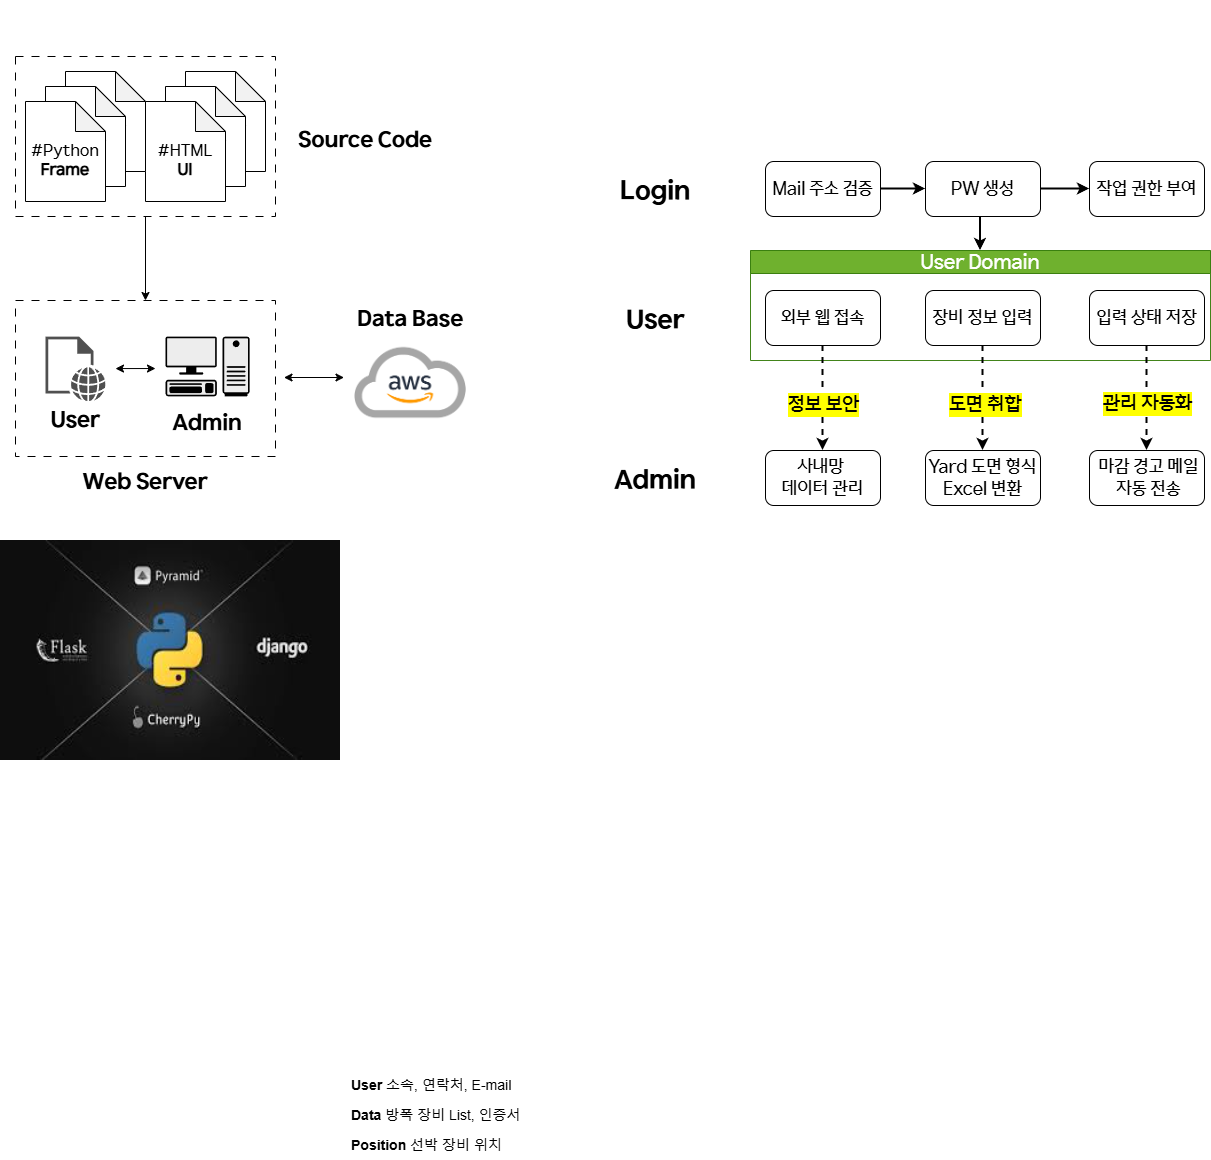

The diagram above was exported from draw.io. Its source (the exported page's mxGraphModel, read from the mxfile embedded in the PNG):
<mxGraphModel dx="2893" dy="2220" grid="1" gridSize="10" guides="1" tooltips="1" connect="1" arrows="1" fold="1" page="1" pageScale="1" pageWidth="827" pageHeight="1169" math="0" shadow="0">
  <root>
    <mxCell id="0" />
    <mxCell id="1" parent="0" />
    <mxCell id="tJ2w9ovYZYxpZvMZS7qf-17" value="&lt;font&gt;&lt;span&gt;User Domain&lt;/span&gt;&lt;/font&gt;" style="swimlane;whiteSpace=wrap;html=1;fillColor=#60a917;strokeColor=#2D7600;fontFamily=HD현대체 Medium;fontStyle=0;fontSize=20;fontColor=#ffffff;opacity=90;" parent="1" vertex="1">
      <mxGeometry x="35" y="130" width="460" height="110" as="geometry" />
    </mxCell>
    <mxCell id="tJ2w9ovYZYxpZvMZS7qf-25" value="&lt;font&gt;장비 정보 입력&lt;/font&gt;" style="whiteSpace=wrap;html=1;rounded=1;fontFamily=HD현대체 Medium;fontSize=18;" parent="tJ2w9ovYZYxpZvMZS7qf-17" vertex="1">
      <mxGeometry x="175" y="40" width="115" height="55" as="geometry" />
    </mxCell>
    <mxCell id="tJ2w9ovYZYxpZvMZS7qf-29" value="&lt;font&gt;입력 상태 저장&lt;/font&gt;" style="whiteSpace=wrap;html=1;rounded=1;fontFamily=HD현대체 Medium;fontSize=18;" parent="tJ2w9ovYZYxpZvMZS7qf-17" vertex="1">
      <mxGeometry x="339" y="40" width="115" height="55" as="geometry" />
    </mxCell>
    <mxCell id="E9hsQxRl4FJ7_HClxVdp-30" value="&lt;font&gt;외부 웹 접속&lt;/font&gt;" style="rounded=1;whiteSpace=wrap;html=1;fontFamily=HD현대체 Medium;fontSize=18;" parent="tJ2w9ovYZYxpZvMZS7qf-17" vertex="1">
      <mxGeometry x="15" y="40" width="115" height="55" as="geometry" />
    </mxCell>
    <mxCell id="E9hsQxRl4FJ7_HClxVdp-39" style="rounded=0;orthogonalLoop=1;jettySize=auto;html=1;entryX=0.5;entryY=0;entryDx=0;entryDy=0;exitX=0.5;exitY=1;exitDx=0;exitDy=0;dashed=1;strokeWidth=2;" parent="1" source="tJ2w9ovYZYxpZvMZS7qf-25" target="tJ2w9ovYZYxpZvMZS7qf-40" edge="1">
      <mxGeometry relative="1" as="geometry">
        <mxPoint x="264.58" y="410" as="targetPoint" />
        <mxPoint x="264.58" y="218" as="sourcePoint" />
      </mxGeometry>
    </mxCell>
    <mxCell id="E9hsQxRl4FJ7_HClxVdp-40" value="&lt;span&gt;&lt;font&gt;도면 취합&lt;/font&gt;&lt;/span&gt;" style="edgeLabel;html=1;align=center;verticalAlign=middle;resizable=0;points=[];labelBackgroundColor=light-dark(#FFFF00,#323200);fontFamily=HD현대체 Medium;fontSize=20;fontStyle=0" parent="E9hsQxRl4FJ7_HClxVdp-39" vertex="1" connectable="0">
      <mxGeometry x="0.0978" y="1" relative="1" as="geometry">
        <mxPoint x="1" as="offset" />
      </mxGeometry>
    </mxCell>
    <mxCell id="edkDDNtD3hpGfq71PkZ--1" value="&lt;font&gt;Mail 주소 검증&lt;/font&gt;" style="rounded=1;whiteSpace=wrap;html=1;fontFamily=HD현대체 Medium;fontSize=18;" parent="1" vertex="1">
      <mxGeometry x="50" y="41" width="115" height="55" as="geometry" />
    </mxCell>
    <mxCell id="l-jCHVFoO6IfpWyF8wH8-57" value="" style="edgeStyle=orthogonalEdgeStyle;rounded=0;orthogonalLoop=1;jettySize=auto;html=1;strokeWidth=2;entryX=0.5;entryY=0;entryDx=0;entryDy=0;exitX=0.374;exitY=0.982;exitDx=0;exitDy=0;exitPerimeter=0;" parent="1" source="edkDDNtD3hpGfq71PkZ--2" target="tJ2w9ovYZYxpZvMZS7qf-17" edge="1">
      <mxGeometry relative="1" as="geometry">
        <mxPoint x="268" y="130" as="targetPoint" />
      </mxGeometry>
    </mxCell>
    <mxCell id="edkDDNtD3hpGfq71PkZ--2" value="&lt;font&gt;PW 생성&lt;/font&gt;" style="whiteSpace=wrap;html=1;rounded=1;fontFamily=HD현대체 Medium;fontSize=18;" parent="1" vertex="1">
      <mxGeometry x="210" y="41" width="115" height="55" as="geometry" />
    </mxCell>
    <mxCell id="edkDDNtD3hpGfq71PkZ--6" value="&lt;span&gt;&lt;font&gt;작업 권한 부여&lt;/font&gt;&lt;/span&gt;" style="whiteSpace=wrap;html=1;rounded=1;fontFamily=HD현대체 Medium;fontSize=18;" parent="1" vertex="1">
      <mxGeometry x="374" y="41" width="115" height="55" as="geometry" />
    </mxCell>
    <mxCell id="edkDDNtD3hpGfq71PkZ--3" value="" style="edgeStyle=orthogonalEdgeStyle;rounded=0;orthogonalLoop=1;jettySize=auto;html=1;strokeWidth=2;" parent="1" source="edkDDNtD3hpGfq71PkZ--1" target="edkDDNtD3hpGfq71PkZ--2" edge="1">
      <mxGeometry relative="1" as="geometry" />
    </mxCell>
    <mxCell id="edkDDNtD3hpGfq71PkZ--7" value="" style="edgeStyle=orthogonalEdgeStyle;rounded=0;orthogonalLoop=1;jettySize=auto;html=1;strokeWidth=2;" parent="1" source="edkDDNtD3hpGfq71PkZ--2" target="edkDDNtD3hpGfq71PkZ--6" edge="1">
      <mxGeometry relative="1" as="geometry" />
    </mxCell>
    <mxCell id="E9hsQxRl4FJ7_HClxVdp-42" style="rounded=0;orthogonalLoop=1;jettySize=auto;html=1;entryX=0.5;entryY=0;entryDx=0;entryDy=0;exitX=0.5;exitY=1;exitDx=0;exitDy=0;dashed=1;strokeWidth=2;" parent="1" source="E9hsQxRl4FJ7_HClxVdp-30" target="E9hsQxRl4FJ7_HClxVdp-35" edge="1">
      <mxGeometry relative="1" as="geometry">
        <mxPoint x="98.64" y="400" as="targetPoint" />
        <mxPoint x="101.35" y="220" as="sourcePoint" />
      </mxGeometry>
    </mxCell>
    <mxCell id="E9hsQxRl4FJ7_HClxVdp-43" value="&lt;span&gt;&lt;font&gt;정보 보안&lt;/font&gt;&lt;/span&gt;" style="edgeLabel;html=1;align=center;verticalAlign=middle;resizable=0;points=[];labelBackgroundColor=light-dark(#FFFF00,#323200);fontFamily=HD현대체 Medium;fontSize=20;fontStyle=0" parent="E9hsQxRl4FJ7_HClxVdp-42" vertex="1" connectable="0">
      <mxGeometry x="0.0978" y="1" relative="1" as="geometry">
        <mxPoint x="-1" as="offset" />
      </mxGeometry>
    </mxCell>
    <mxCell id="tJ2w9ovYZYxpZvMZS7qf-32" value="" style="rounded=0;orthogonalLoop=1;jettySize=auto;html=1;exitX=0.5;exitY=1;exitDx=0;exitDy=0;entryX=0.5;entryY=0;entryDx=0;entryDy=0;dashed=1;strokeWidth=2;" parent="1" source="tJ2w9ovYZYxpZvMZS7qf-29" target="tJ2w9ovYZYxpZvMZS7qf-31" edge="1">
      <mxGeometry relative="1" as="geometry">
        <mxPoint x="424.58000000000044" y="237.5" as="sourcePoint" />
        <mxPoint x="425" y="400" as="targetPoint" />
      </mxGeometry>
    </mxCell>
    <mxCell id="tJ2w9ovYZYxpZvMZS7qf-33" value="&lt;span&gt;&lt;span&gt;관리 자동화&lt;/span&gt;&lt;/span&gt;" style="edgeLabel;html=1;align=center;verticalAlign=middle;resizable=0;points=[];labelBackgroundColor=light-dark(#FFFF00,#323200);fontFamily=HD현대체 Medium;fontSize=20;fontStyle=0" parent="tJ2w9ovYZYxpZvMZS7qf-32" vertex="1" connectable="0">
      <mxGeometry x="0.1158" y="1" relative="1" as="geometry">
        <mxPoint x="-1" y="-2" as="offset" />
      </mxGeometry>
    </mxCell>
    <mxCell id="edkDDNtD3hpGfq71PkZ--18" value="&lt;font style=&quot;font-size: 14px;&quot;&gt;&lt;b style=&quot;&quot;&gt;Position&lt;/b&gt; 선박 장비 위치&amp;nbsp;&lt;/font&gt;" style="text;strokeColor=none;fillColor=none;align=left;verticalAlign=middle;spacingLeft=4;spacingRight=4;overflow=hidden;points=[[0,0.5],[1,0.5]];portConstraint=eastwest;rotatable=0;whiteSpace=wrap;html=1;dashed=1;" parent="1" vertex="1">
      <mxGeometry x="-370" y="1010" width="180" height="30" as="geometry" />
    </mxCell>
    <mxCell id="edkDDNtD3hpGfq71PkZ--17" value="&lt;font style=&quot;font-size: 14px;&quot;&gt;&lt;b style=&quot;&quot;&gt;Data&lt;/b&gt; 방폭 장비 List, 인증서&lt;/font&gt;" style="text;align=left;verticalAlign=middle;spacingLeft=4;spacingRight=4;overflow=hidden;points=[[0,0.5],[1,0.5]];portConstraint=eastwest;rotatable=0;whiteSpace=wrap;html=1;strokeColor=none;dashed=1;" parent="1" vertex="1">
      <mxGeometry x="-370" y="980" width="180" height="30" as="geometry" />
    </mxCell>
    <mxCell id="edkDDNtD3hpGfq71PkZ--16" value="&lt;font style=&quot;font-size: 14px;&quot;&gt;&lt;b&gt;User&lt;/b&gt;&amp;nbsp;소속, 연락처, E-mail&lt;/font&gt;" style="text;align=left;verticalAlign=middle;spacingLeft=4;spacingRight=4;overflow=hidden;points=[[0,0.5],[1,0.5]];portConstraint=eastwest;rotatable=0;whiteSpace=wrap;html=1;perimeterSpacing=0;dashed=1;strokeColor=none;" parent="1" vertex="1">
      <mxGeometry x="-370" y="950" width="180" height="30" as="geometry" />
    </mxCell>
    <mxCell id="E9hsQxRl4FJ7_HClxVdp-56" style="edgeStyle=orthogonalEdgeStyle;rounded=0;orthogonalLoop=1;jettySize=auto;html=1;exitX=1;exitY=0.5;exitDx=0;exitDy=0;" parent="1" source="edkDDNtD3hpGfq71PkZ--17" target="edkDDNtD3hpGfq71PkZ--17" edge="1">
      <mxGeometry relative="1" as="geometry" />
    </mxCell>
    <mxCell id="E9hsQxRl4FJ7_HClxVdp-35" value="&lt;span&gt;&lt;font style=&quot;font-size: 18px;&quot; face=&quot;HD현대체 Medium&quot;&gt;사내망&amp;nbsp;&lt;br&gt;데이터 관리&lt;/font&gt;&lt;/span&gt;" style="whiteSpace=wrap;html=1;rounded=1;fontSize=16;" parent="1" vertex="1">
      <mxGeometry x="50" y="330" width="115" height="55" as="geometry" />
    </mxCell>
    <mxCell id="tJ2w9ovYZYxpZvMZS7qf-40" value="&lt;span&gt;&lt;font style=&quot;font-size: 18px;&quot; face=&quot;HD현대체 Medium&quot;&gt;Yard 도면 형식Excel 변환&lt;/font&gt;&lt;/span&gt;" style="whiteSpace=wrap;html=1;rounded=1;fontSize=16;" parent="1" vertex="1">
      <mxGeometry x="210" y="330" width="115" height="55" as="geometry" />
    </mxCell>
    <mxCell id="tJ2w9ovYZYxpZvMZS7qf-31" value="&lt;font style=&quot;font-size: 18px;&quot; face=&quot;HD현대체 Medium&quot;&gt;&amp;nbsp;마감 경고 메일&lt;/font&gt;&lt;div&gt;&lt;font style=&quot;font-size: 18px;&quot; face=&quot;HD현대체 Medium&quot;&gt;&amp;nbsp;자동 전송&lt;/font&gt;&lt;/div&gt;" style="whiteSpace=wrap;html=1;rounded=1;fontSize=16;" parent="1" vertex="1">
      <mxGeometry x="374" y="330" width="115" height="55" as="geometry" />
    </mxCell>
    <mxCell id="l-jCHVFoO6IfpWyF8wH8-52" value="&lt;font&gt;Login&lt;/font&gt;" style="rounded=0;whiteSpace=wrap;html=1;fontSize=26;strokeColor=none;fontFamily=HD현대체 Bold;" parent="1" vertex="1">
      <mxGeometry x="-120" y="41" width="120" height="60" as="geometry" />
    </mxCell>
    <mxCell id="l-jCHVFoO6IfpWyF8wH8-53" value="" style="rounded=0;whiteSpace=wrap;html=1;fontSize=18;strokeColor=none;" parent="1" vertex="1">
      <mxGeometry x="-120" y="170" width="120" height="60" as="geometry" />
    </mxCell>
    <mxCell id="l-jCHVFoO6IfpWyF8wH8-54" value="User" style="rounded=0;whiteSpace=wrap;html=1;fontSize=26;strokeColor=none;fontFamily=HD현대체 Bold;" parent="1" vertex="1">
      <mxGeometry x="-120" y="170" width="120" height="60" as="geometry" />
    </mxCell>
    <mxCell id="l-jCHVFoO6IfpWyF8wH8-55" value="Admin" style="rounded=0;whiteSpace=wrap;html=1;fontSize=26;strokeColor=none;fontFamily=HD현대체 Bold;" parent="1" vertex="1">
      <mxGeometry x="-120" y="330" width="120" height="60" as="geometry" />
    </mxCell>
    <mxCell id="l-jCHVFoO6IfpWyF8wH8-38" value="&lt;font&gt;Data Base&lt;/font&gt;" style="rounded=0;whiteSpace=wrap;html=1;strokeColor=none;fontFamily=HD현대체 Bold;fontSize=22;" parent="1" vertex="1">
      <mxGeometry x="-365.5" y="170" width="120" height="60" as="geometry" />
    </mxCell>
    <mxCell id="l-jCHVFoO6IfpWyF8wH8-37" value="&lt;font&gt;Source Code&lt;/font&gt;" style="rounded=0;whiteSpace=wrap;html=1;strokeColor=none;fontFamily=HD현대체 Bold;fontSize=22;" parent="1" vertex="1">
      <mxGeometry x="-420" y="-9" width="140" height="60" as="geometry" />
    </mxCell>
    <mxCell id="l-jCHVFoO6IfpWyF8wH8-61" value="" style="edgeStyle=orthogonalEdgeStyle;rounded=0;orthogonalLoop=1;jettySize=auto;html=1;" parent="1" source="l-jCHVFoO6IfpWyF8wH8-36" target="l-jCHVFoO6IfpWyF8wH8-60" edge="1">
      <mxGeometry relative="1" as="geometry" />
    </mxCell>
    <mxCell id="l-jCHVFoO6IfpWyF8wH8-36" value="" style="rounded=0;whiteSpace=wrap;html=1;dashed=1;dashPattern=8 8;" parent="1" vertex="1">
      <mxGeometry x="-700" y="-64" width="260" height="160" as="geometry" />
    </mxCell>
    <mxCell id="l-jCHVFoO6IfpWyF8wH8-22" value="&lt;font style=&quot;font-size: 13px;&quot;&gt;#HTML&lt;/font&gt;" style="shape=note;whiteSpace=wrap;html=1;backgroundOutline=1;darkOpacity=0.05;" parent="1" vertex="1">
      <mxGeometry x="-530" y="-49" width="80" height="100" as="geometry" />
    </mxCell>
    <mxCell id="l-jCHVFoO6IfpWyF8wH8-21" value="&lt;font style=&quot;font-size: 13px;&quot;&gt;#HTML&lt;/font&gt;" style="shape=note;whiteSpace=wrap;html=1;backgroundOutline=1;darkOpacity=0.05;" parent="1" vertex="1">
      <mxGeometry x="-550" y="-34" width="80" height="100" as="geometry" />
    </mxCell>
    <mxCell id="l-jCHVFoO6IfpWyF8wH8-19" value="&lt;div&gt;&lt;font&gt;&lt;font&gt;&lt;br&gt;&lt;/font&gt;&lt;/font&gt;&lt;/div&gt;&lt;font&gt;&lt;font&gt;#HTML&lt;/font&gt;&lt;/font&gt;&lt;div&gt;&lt;font&gt;&lt;font&gt;&lt;b&gt;UI&lt;/b&gt;&lt;/font&gt;&lt;/font&gt;&lt;/div&gt;" style="shape=note;whiteSpace=wrap;html=1;backgroundOutline=1;darkOpacity=0.05;fontFamily=HD현대체 Medium;fontSize=16;" parent="1" vertex="1">
      <mxGeometry x="-570" y="-19" width="80" height="100" as="geometry" />
    </mxCell>
    <mxCell id="l-jCHVFoO6IfpWyF8wH8-24" value="" style="shape=image;verticalLabelPosition=bottom;verticalAlign=top;imageAspect=0;aspect=fixed;image=data:image/png,(base64 omitted: 45484 chars);" parent="1" vertex="1">
      <mxGeometry x="-375" y="210" width="140" height="105" as="geometry" />
    </mxCell>
    <mxCell id="l-jCHVFoO6IfpWyF8wH8-30" value="" style="endArrow=classic;startArrow=classic;html=1;rounded=0;" parent="1" edge="1">
      <mxGeometry width="50" height="50" relative="1" as="geometry">
        <mxPoint x="-431.5" y="257" as="sourcePoint" />
        <mxPoint x="-371.5" y="257" as="targetPoint" />
      </mxGeometry>
    </mxCell>
    <mxCell id="l-jCHVFoO6IfpWyF8wH8-32" value="&lt;font style=&quot;font-size: 13px;&quot;&gt;#HTML&lt;/font&gt;" style="shape=note;whiteSpace=wrap;html=1;backgroundOutline=1;darkOpacity=0.05;" parent="1" vertex="1">
      <mxGeometry x="-650" y="-49" width="80" height="100" as="geometry" />
    </mxCell>
    <mxCell id="l-jCHVFoO6IfpWyF8wH8-33" value="&lt;font style=&quot;font-size: 13px;&quot;&gt;#HTML&lt;/font&gt;" style="shape=note;whiteSpace=wrap;html=1;backgroundOutline=1;darkOpacity=0.05;" parent="1" vertex="1">
      <mxGeometry x="-670" y="-34" width="80" height="100" as="geometry" />
    </mxCell>
    <mxCell id="l-jCHVFoO6IfpWyF8wH8-34" value="&lt;div&gt;&lt;font&gt;&lt;font&gt;&lt;br&gt;&lt;/font&gt;&lt;/font&gt;&lt;/div&gt;&lt;font&gt;&lt;font&gt;#Python&lt;/font&gt;&lt;/font&gt;&lt;div&gt;&lt;span&gt;&lt;b&gt;Frame&lt;/b&gt;&lt;/span&gt;&lt;/div&gt;" style="shape=note;whiteSpace=wrap;html=1;backgroundOutline=1;darkOpacity=0.05;fontFamily=HD현대체 Medium;fontSize=16;" parent="1" vertex="1">
      <mxGeometry x="-690" y="-19" width="80" height="100" as="geometry" />
    </mxCell>
    <mxCell id="l-jCHVFoO6IfpWyF8wH8-62" value="Web Server" style="rounded=0;whiteSpace=wrap;html=1;strokeColor=none;fontFamily=HD현대체 Bold;fontSize=22;" parent="1" vertex="1">
      <mxGeometry x="-640" y="333" width="140" height="60" as="geometry" />
    </mxCell>
    <mxCell id="l-jCHVFoO6IfpWyF8wH8-60" value="" style="rounded=0;whiteSpace=wrap;html=1;dashed=1;dashPattern=8 8;" parent="1" vertex="1">
      <mxGeometry x="-700" y="180" width="260" height="156" as="geometry" />
    </mxCell>
    <mxCell id="l-jCHVFoO6IfpWyF8wH8-63" value="" style="shape=mxgraph.networks2.icon;aspect=fixed;fillColor=#EDEDED;strokeColor=#000000;gradientColor=#5B6163;network2IconShadow=1;network2bgFillColor=none;labelPosition=center;verticalLabelPosition=bottom;align=center;verticalAlign=top;network2Icon=mxgraph.networks2.pc;network2IconYOffset=-0.0593;network2IconW=0.9999;network2IconH=0.7096;" parent="1" vertex="1">
      <mxGeometry x="-550" y="216.13" width="84.18" height="59.74" as="geometry" />
    </mxCell>
    <mxCell id="l-jCHVFoO6IfpWyF8wH8-66" value="" style="sketch=0;pointerEvents=1;shadow=0;dashed=0;html=1;strokeColor=none;fillColor=#505050;labelPosition=center;verticalLabelPosition=bottom;verticalAlign=top;outlineConnect=0;align=center;shape=mxgraph.office.concepts.web_page;" parent="1" vertex="1">
      <mxGeometry x="-670" y="216.13" width="60" height="64.8" as="geometry" />
    </mxCell>
    <mxCell id="l-jCHVFoO6IfpWyF8wH8-67" value="" style="shape=image;verticalLabelPosition=bottom;verticalAlign=top;imageAspect=0;image=https://i.namu.wiki/i/TScSs_2s7vlK48xgmgPb_N85jePzyN-o382CqPHMZVohVWZwyxyJKcIQWszFKQ3ofiCJNd2d-hQp_CS0qzZByrTcXKK4Mi2lBBPuaJEk-8ucIJ88E9jubHqT_7WoQgbpOiMuKeL4jS0HBjCVaDu5Yg.webp;rounded=0;dashed=1;dashPattern=8 8;strokeColor=default;align=center;fontFamily=Helvetica;fontSize=12;fontColor=default;fillColor=default;" parent="1" vertex="1">
      <mxGeometry x="-640" y="-120" width="140" height="45" as="geometry" />
    </mxCell>
    <mxCell id="mIFPjRoiOO5-gJgXzG39-1" value="Admin" style="rounded=0;whiteSpace=wrap;html=1;strokeColor=none;fontFamily=HD현대체 Bold;fontSize=22;" parent="1" vertex="1">
      <mxGeometry x="-537.91" y="284" width="60" height="40" as="geometry" />
    </mxCell>
    <mxCell id="mIFPjRoiOO5-gJgXzG39-2" value="User" style="rounded=0;whiteSpace=wrap;html=1;strokeColor=none;fontFamily=HD현대체 Bold;fontSize=22;" parent="1" vertex="1">
      <mxGeometry x="-670" y="280.53" width="60" height="40" as="geometry" />
    </mxCell>
    <mxCell id="mIFPjRoiOO5-gJgXzG39-3" value="" style="endArrow=classic;startArrow=classic;html=1;rounded=0;" parent="1" edge="1">
      <mxGeometry width="50" height="50" relative="1" as="geometry">
        <mxPoint x="-600" y="248.06" as="sourcePoint" />
        <mxPoint x="-560" y="248.03" as="targetPoint" />
      </mxGeometry>
    </mxCell>
    <mxCell id="mIFPjRoiOO5-gJgXzG39-7" value="" style="shape=image;verticalLabelPosition=bottom;verticalAlign=top;imageAspect=0;image=data:image/jpeg,(base64 omitted: 6728 chars);" parent="1" vertex="1">
      <mxGeometry x="-715" y="420" width="340" height="220" as="geometry" />
    </mxCell>
  </root>
</mxGraphModel>